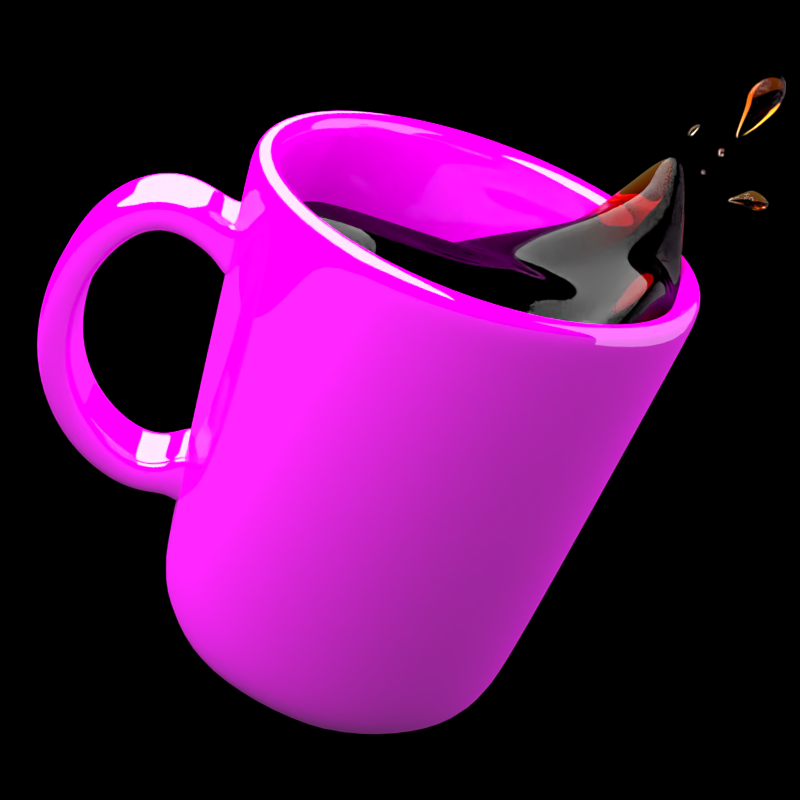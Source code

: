 # Source: office-runner.blend  (saved by Blender 2.65.0; exported with 4.5.12 LTS)
import bpy
from mathutils import Matrix  # noqa: F401  (used for matrix-valued properties, if any)

bpy.ops.wm.read_factory_settings(use_empty=True)
scene = bpy.context.scene
scene.name = 'coffee mug'

# ---- collections
col_collection_1 = bpy.data.collections.new('Collection 1'); scene.collection.children.link(col_collection_1)

# ---- images (referenced by path relative to the original .blend; pixels are not part of the script)
import os
ASSET_DIR = os.environ.get("B2B_ASSET_DIR", "")  # directory of the original .blend (textures are referenced by path, not embedded)
HERE = os.path.dirname(os.path.abspath(__file__))  # packed textures are extracted next to this script under _unpacked/

def load_image(name, relpath, width, height, colorspace="sRGB"):
    """Load a texture the original file referenced (path relative to the .blend, or extracted next to this script)."""
    p = next((c for c in (os.path.join(HERE, relpath), os.path.join(ASSET_DIR, relpath)) if relpath and os.path.exists(c)), "")
    if p:
        img = bpy.data.images.load(p, check_existing=True)
        img.name = name
    else:  # same state as the original file: an image datablock whose file is absent (Cycles renders it pink)
        img = bpy.data.images.new(name, width, height)
        img.source = "FILE"
        img.filepath = "//" + (relpath or name)
    img.colorspace_settings.name = colorspace
    return img
img_office_runner_tex_c_png = load_image('office-runner-tex-c.png', 'office-runner-tex-c.png', 1024, 1024, 'sRGB')

# ---- materials (node trees are filled in below, after node groups)
mat_coffee = bpy.data.materials.new('coffee')
mat_coffee.alpha_threshold = 0.0
mat_coffee.roughness = 0.5
mat_coffee.line_color = (0.0, 0.0, 0.0, 1.0)
mat_porcelain = bpy.data.materials.new('porcelain')
mat_porcelain.alpha_threshold = 0.0
mat_porcelain.roughness = 0.5
mat_porcelain.line_color = (0.0, 0.0, 0.0, 1.0)
mat_light_001 = bpy.data.materials.new('light.001')
mat_light_001.alpha_threshold = 0.0
mat_light_001.roughness = 0.5
mat_light_001.specular_intensity = 0.0
mat_light_001.line_color = (0.0, 0.0, 0.0, 1.0)
mat_light = bpy.data.materials.new('light')
mat_light.alpha_threshold = 0.0
mat_light.roughness = 0.5
mat_light.specular_intensity = 0.0
mat_light.line_color = (0.0, 0.0, 0.0, 1.0)
mat_bottomlamp = bpy.data.materials.new('bottomlamp')
mat_bottomlamp.alpha_threshold = 0.0
mat_bottomlamp.diffuse_color = (1.0, 1.0, 1.0, 1.0)
mat_bottomlamp.roughness = 0.5
mat_bottomlamp.specular_intensity = 0.0
mat_bottomlamp.line_color = (0.0, 0.0, 0.0, 1.0)

# ---- node groups
ng_absorb = bpy.data.node_groups.new('absorb', 'ShaderNodeTree')
_s = ng_absorb.interface.new_socket(name='Color', in_out='OUTPUT', socket_type='NodeSocketColor')
_s = ng_absorb.interface.new_socket(name='color', in_out='INPUT', socket_type='NodeSocketColor')
_s.default_value = (0.8, 0.8, 0.8, 1.0)
_N = ng_absorb.nodes; _L = ng_absorb.links
n0 = _N.new('ShaderNodeSeparateColor'); n0.name = 'Separate RGB'; n0.location = (20, 11)
n0.width = 80
n1 = _N.new('ShaderNodeLightPath'); n1.name = 'Light Path'; n1.location = (16, -213)
n1.width = 150
n2 = _N.new('ShaderNodeNewGeometry'); n2.name = 'Geometry'; n2.location = (36, -419)
n2.width = 120
n3 = _N.new('ShaderNodeMath'); n3.name = 'Math'; n3.location = (227, -275)
n3.width = 120
n3.operation = 'MULTIPLY'
n4 = _N.new('ShaderNodeMath'); n4.name = 'Math.003'; n4.location = (590, -282)
n4.width = 120
n4.operation = 'DIVIDE'
n5 = _N.new('ShaderNodeMath'); n5.name = 'Math.004'; n5.location = (585, -442)
n5.width = 120
n5.operation = 'DIVIDE'
n6 = _N.new('ShaderNodeMath'); n6.name = 'Math.001'; n6.location = (379, -273)
n6.width = 120
n6.operation = 'MULTIPLY'
n6.inputs[1].default_value = -1.0
n7 = _N.new('ShaderNodeMath'); n7.name = 'Math.002'; n7.location = (591, -120)
n7.width = 120
n7.operation = 'DIVIDE'
n8 = _N.new('ShaderNodeMath'); n8.name = 'Math.005'; n8.location = (775, -118)
n8.width = 120
n8.operation = 'POWER'
n8.inputs[0].default_value = 2.718
n9 = _N.new('ShaderNodeMath'); n9.name = 'Math.006'; n9.location = (770, -283)
n9.width = 120
n9.operation = 'POWER'
n9.inputs[0].default_value = 2.718
n10 = _N.new('ShaderNodeMath'); n10.name = 'Math.007'; n10.location = (772, -442)
n10.width = 120
n10.operation = 'POWER'
n10.inputs[0].default_value = 2.718
n11 = _N.new('ShaderNodeCombineColor'); n11.name = 'Combine RGB'; n11.location = (970, -254)
n11.width = 80
n12 = _N.new('NodeGroupInput'); n12.name = 'Group Input'; n12.location = (-102, 11)
n13 = _N.new('NodeGroupOutput'); n13.name = 'Group Output'; n13.location = (1092, -254)
_L.new(n12.outputs[0], n0.inputs[0])
_L.new(n1.outputs[8], n3.inputs[0])
_L.new(n2.outputs[6], n3.inputs[1])
_L.new(n3.outputs[0], n6.inputs[0])
_L.new(n0.outputs[0], n7.inputs[1])
_L.new(n6.outputs[0], n7.inputs[0])
_L.new(n6.outputs[0], n4.inputs[0])
_L.new(n6.outputs[0], n5.inputs[0])
_L.new(n0.outputs[1], n4.inputs[1])
_L.new(n0.outputs[2], n5.inputs[1])
_L.new(n7.outputs[0], n8.inputs[1])
_L.new(n4.outputs[0], n9.inputs[1])
_L.new(n5.outputs[0], n10.inputs[1])
_L.new(n8.outputs[0], n11.inputs[0])
_L.new(n9.outputs[0], n11.inputs[1])
_L.new(n10.outputs[0], n11.inputs[2])
_L.new(n11.outputs[0], n13.inputs[0])
n13.is_active_output = True

# ---- material node trees
mat_coffee.use_nodes = True; mat_coffee.node_tree.nodes.clear()
_N = mat_coffee.node_tree.nodes; _L = mat_coffee.node_tree.links
n0 = _N.new('ShaderNodeBsdfGlass'); n0.name = 'Glass BSDF'; n0.location = (-100, 364)
n0.distribution = 'BECKMANN'
n0.inputs[2].default_value = 1.333
n1 = _N.new('ShaderNodeMixShader'); n1.name = 'Mix Shader'; n1.location = (116, 293)
n1.width = 150
n1.inputs[0].default_value = 0.8
n2 = _N.new('ShaderNodeOutputMaterial'); n2.name = 'Material Output'; n2.location = (327, 298)
n2.width = 120
n3 = _N.new('ShaderNodeBsdfRefraction'); n3.name = 'Refraction BSDF'; n3.location = (-108, 172)
n3.inputs[2].default_value = 1.333
n4 = _N.new('ShaderNodeGroup'); n4.name = 'Group'; n4.location = (-350, 334)
n4.width = 120
n4.node_tree = ng_absorb
n4.inputs[0].default_value = (0.2336, 0.04891, 0.01862, 1.0)
_L.new(n0.outputs[0], n1.inputs[1])
_L.new(n1.outputs[0], n2.inputs[0])
_L.new(n4.outputs[0], n0.inputs[0])
_L.new(n4.outputs[0], n3.inputs[0])
_L.new(n3.outputs[0], n1.inputs[2])
n2.is_active_output = True
mat_porcelain.use_nodes = True; mat_porcelain.node_tree.nodes.clear()
_N = mat_porcelain.node_tree.nodes; _L = mat_porcelain.node_tree.links
n0 = _N.new('ShaderNodeOutputMaterial'); n0.name = 'Material Output'; n0.location = (300, 300)
n0.width = 120
n1 = _N.new('ShaderNodeBsdfDiffuse'); n1.name = 'Diffuse BSDF'; n1.location = (-109, 143)
n1.inputs[1].default_value = 1.0
n2 = _N.new('ShaderNodeMixShader'); n2.name = 'Mix Shader'; n2.location = (101, 290)
n2.width = 150
n2.inputs[0].default_value = 0.9
n3 = _N.new('ShaderNodeBsdfAnisotropic'); n3.name = 'Glossy BSDF'; n3.location = (-125, 327)
n3.distribution = 'BECKMANN'
n3.inputs[0].default_value = (1.0, 1.0, 1.0, 1.0)
n3.inputs[1].default_value = 0.0
n4 = _N.new('ShaderNodeTexImage'); n4.name = 'Image Texture'; n4.location = (-417, 272)
n4.width = 150
n4.image = img_office_runner_tex_c_png
_L.new(n3.outputs[0], n2.inputs[1])
_L.new(n2.outputs[0], n0.inputs[0])
_L.new(n1.outputs[0], n2.inputs[2])
_L.new(n4.outputs[0], n1.inputs[0])
n0.is_active_output = True
mat_light_001.use_nodes = True; mat_light_001.node_tree.nodes.clear()
_N = mat_light_001.node_tree.nodes; _L = mat_light_001.node_tree.links
n0 = _N.new('ShaderNodeOutputMaterial'); n0.name = 'Material Output'; n0.location = (300, 300)
n0.width = 120
n1 = _N.new('ShaderNodeEmission'); n1.name = 'Emission'; n1.location = (100, 300)
n1.width = 150
n1.inputs[0].default_value = (0.7934, 0.6131, 0.8, 1.0)
n1.inputs[1].default_value = 3.0
_L.new(n1.outputs[0], n0.inputs[0])
n0.is_active_output = True
mat_light.use_nodes = True; mat_light.node_tree.nodes.clear()
_N = mat_light.node_tree.nodes; _L = mat_light.node_tree.links
n0 = _N.new('ShaderNodeOutputMaterial'); n0.name = 'Material Output'; n0.location = (300, 300)
n0.width = 120
n1 = _N.new('ShaderNodeEmission'); n1.name = 'Emission'; n1.location = (100, 300)
n1.width = 150
n1.inputs[1].default_value = 8.0
_L.new(n1.outputs[0], n0.inputs[0])
n0.is_active_output = True
mat_bottomlamp.use_nodes = True; mat_bottomlamp.node_tree.nodes.clear()
_N = mat_bottomlamp.node_tree.nodes; _L = mat_bottomlamp.node_tree.links
n0 = _N.new('ShaderNodeOutputMaterial'); n0.name = 'Material Output'; n0.location = (300, 300)
n0.width = 120
n1 = _N.new('ShaderNodeEmission'); n1.name = 'Emission'; n1.location = (100, 300)
n1.width = 150
n1.inputs[1].default_value = 0.2
_L.new(n1.outputs[0], n0.inputs[0])
n0.is_active_output = True

# ---- world
world_world = bpy.data.worlds.new('World'); scene.world = world_world
world_world.use_nodes = True; world_world.node_tree.nodes.clear()
_N = world_world.node_tree.nodes; _L = world_world.node_tree.links
n0 = _N.new('ShaderNodeOutputWorld'); n0.name = 'World Output'; n0.location = (300, 300)
n0.width = 120
n1 = _N.new('ShaderNodeBackground'); n1.name = 'Background'; n1.location = (10, 300)
n1.width = 150
n1.inputs[0].default_value = (0.0, 0.0, 0.0, 1.0)
_L.new(n1.outputs[0], n0.inputs[0])
n0.is_active_output = True
world_world.color = (1.0, 1.0, 1.0)
world_world.use_sun_shadow = False
world_world.sun_shadow_jitter_overblur = 0.0
world_world.cycles.sampling_method = 'MANUAL'
world_world.cycles.sample_map_resolution = 256

# ---- cameras
cam_camera_002 = bpy.data.cameras.new('Camera.002')
cam_camera_002.clip_end = 100.0
cam_camera_002.sensor_width = 32.0
cam_camera_002.sensor_height = 18.0
cam_camera_002.ortho_scale = 7.314
cam_camera_002.dof.focus_distance = 0.0

# ---- meshes
me_circle_001 = bpy.data.meshes.new('Circle.001')
me_circle_001.from_pydata([(1.106, 0.6646, 2.872), (1.081, 0.6709, 2.875), (1.056, 0.6762, 2.875), (1.046, 0.6742, 2.867), (1.024, 0.6699, 2.849), (0.9959, 0.6512, 2.818), (0.9601, 0.6364, 2.785), (1.016, 0.6445, 2.796), (1.111, 0.673, 2.866), (1.089, 0.6862, 2.864), (1.067, 0.6959, 2.86), (1.051, 0.6978, 2.85), (1.042, 0.6928, 2.838), (1.013, 0.6781, 2.816), (0.9909, 0.648, 2.79), (1.127, 0.6707, 2.859), (1.116, 0.683, 2.849), (1.101, 0.6901, 2.837), (1.078, 0.6928, 2.825), (1.069, 0.6866, 2.815), (1.054, 0.6756, 2.807), (1.025, 0.6608, 2.796), (1.134, 0.6538, 2.865), (1.148, 0.6562, 2.853), (1.151, 0.6584, 2.839), (1.145, 0.6594, 2.825), (1.128, 0.6609, 2.812), (1.105, 0.6594, 2.803), (1.09, 0.6541, 2.8), (1.049, 0.6506, 2.795), (1.153, 0.6455, 2.854), (1.159, 0.6381, 2.841), (1.158, 0.6305, 2.826), (1.151, 0.6236, 2.814), (1.134, 0.6176, 2.804), (1.107, 0.6257, 2.8), (1.062, 0.6365, 2.797), (1.147, 0.6365, 2.86), (1.149, 0.6221, 2.851), (1.146, 0.6099, 2.84), (1.136, 0.602, 2.829), (1.118, 0.6, 2.818), (1.098, 0.6108, 2.811), (1.052, 0.6281, 2.801), (1.135, 0.6353, 2.867), (1.128, 0.6203, 2.865), (1.116, 0.609, 2.858), (1.089, 0.6088, 2.848), (1.08, 0.6089, 2.837), (1.062, 0.6162, 2.823), (1.028, 0.6293, 2.805), (1.114, 0.6504, 2.873), (1.093, 0.6451, 2.875), (1.07, 0.6412, 2.872), (1.055, 0.6375, 2.863), (1.048, 0.6349, 2.85), (1.014, 0.6374, 2.827), (0.9896, 0.6281, 2.796), (0.8919, 0.8193, 3.344), (0.8653, 0.8193, 3.308), (0.8445, 0.8193, 3.255), (0.8482, 0.8193, 3.222), (0.8574, 0.8193, 3.162), (0.8679, 0.8193, 3.082), (0.8798, 0.8193, 3.004), (0.9377, 0.8193, 3.092), (0.9016, 0.8419, 3.349), (0.8834, 0.8611, 3.316), (0.8701, 0.8739, 3.269), (0.8715, 0.8785, 3.23), (0.8856, 0.8739, 3.201), (0.8938, 0.8611, 3.12), (0.9019, 0.8419, 3.038), (0.9255, 0.8513, 3.36), (0.9269, 0.8785, 3.335), (0.9293, 0.8966, 3.299), (0.9279, 0.903, 3.248), (0.9377, 0.8966, 3.217), (0.943, 0.8785, 3.177), (0.9389, 0.8513, 3.114), (0.9254, 0.8193, 3.369), (0.95, 0.8419, 3.372), (0.9706, 0.8611, 3.355), (0.9863, 0.8739, 3.324), (0.9936, 0.8785, 3.283), (0.9897, 0.8739, 3.234), (0.9858, 0.8611, 3.204), (0.9645, 0.8419, 3.14), (0.962, 0.8193, 3.381), (0.9892, 0.8193, 3.364), (1.01, 0.8193, 3.335), (1.019, 0.8193, 3.295), (1.011, 0.8193, 3.241), (1.002, 0.8193, 3.21), (0.9754, 0.8193, 3.152), (0.95, 0.7966, 3.372), (0.9706, 0.7774, 3.355), (0.9863, 0.7646, 3.324), (0.9936, 0.7601, 3.283), (0.9897, 0.7646, 3.234), (0.9858, 0.7774, 3.204), (0.9645, 0.7966, 3.14), (0.9255, 0.7872, 3.36), (0.9269, 0.7601, 3.335), (0.9293, 0.7419, 3.299), (0.9279, 0.7356, 3.248), (0.9377, 0.7419, 3.217), (0.943, 0.7601, 3.177), (0.9389, 0.7872, 3.114), (0.9016, 0.7966, 3.349), (0.8834, 0.7774, 3.316), (0.8701, 0.7646, 3.269), (0.8715, 0.7601, 3.23), (0.8856, 0.7646, 3.201), (0.8938, 0.7774, 3.121), (0.9019, 0.7966, 3.048), (0.006698, 0.9067, 0.3294), (-0.6372, 0.64, 0.3294), (-0.9039, -0.00389, 0.3294), (-0.6372, -0.6478, 0.3294), (0.006698, -0.9145, 0.3294), (0.6506, -0.6478, 0.3294), (0.9173, -0.00389, 0.3294), (0.6506, 0.64, 0.3294), (-0.9039, -0.00389, 0.3792), (-0.6372, -0.6478, 0.3792), (0.6506, -0.6478, 0.3792), (0.9173, -0.00389, 0.3792), (-0.6372, 0.64, 0.3792), (0.006698, -0.9145, 0.3792), (0.6506, 0.64, 0.3792), (0.006698, 0.9067, 0.3792), (0.6859, -0.7247, 2.036), (-0.4611, 0.625, 1.71), (0.04481, -0.9624, 2.115), (0.6649, 0.6556, 2.278), (-0.8779, -0.02579, 2.185), (0.1152, 0.9067, 1.904), (0.9636, -0.003994, 1.812), (-0.6007, -0.688, 2.136), (0.614, -0.745, 2.024), (-0.4069, 0.6228, 1.883), (0.06916, -0.9843, 2.377), (0.6749, 0.6863, 3.113), (-0.7972, -0.02811, 2.234), (0.1898, 0.9156, 2.102), (1.025, 0.0408, 2.351), (-0.5206, -0.7027, 2.231), (0.7887, -0.5481, 2.574), (0.1755, 0.1975, 2.256), (0.4609, -0.6081, 2.2), (0.6868, 0.3455, 2.658), (0.03328, -0.03511, 2.215), (0.4225, 0.6263, 2.456), (0.9318, -0.08067, 2.491), (0.1627, -0.246, 2.3), (0.815, 0.1426, 3.009), (0.8109, 0.1408, 3.004), (0.8108, 0.1404, 2.996), (0.8149, 0.1417, 2.99), (0.8206, 0.144, 2.991), (0.8139, 0.1483, 3.006), (0.8151, 0.1511, 2.999), (0.8179, 0.1493, 2.993), (0.8208, 0.1448, 3.009), (0.8248, 0.1461, 3.004), (0.8247, 0.1458, 2.996), (0.8177, 0.1373, 3.007), (0.8205, 0.1355, 3.0), (0.8217, 0.1382, 2.994), (0.6874, 1.066, 2.967), (0.666, 1.055, 2.943), (0.6604, 1.049, 2.916), (0.6694, 1.049, 2.894), (0.6836, 1.058, 2.904), (0.68, 1.077, 2.957), (0.6758, 1.08, 2.935), (0.6782, 1.072, 2.913), (0.7192, 1.081, 2.98), (0.7107, 1.075, 2.954), (0.6988, 1.067, 2.926), (0.6894, 1.051, 2.957), (0.689, 1.043, 2.934), (0.6876, 1.046, 2.913), (0.8467, 0.2961, 3.089), (0.8384, 0.2925, 3.078), (0.8382, 0.2918, 3.063), (0.8462, 0.2945, 3.052), (0.8576, 0.2989, 3.053), (0.8442, 0.3077, 3.084), (0.8464, 0.3133, 3.072), (0.852, 0.3097, 3.059), (0.8582, 0.3005, 3.09), (0.8662, 0.3032, 3.08), (0.8659, 0.3026, 3.064), (0.8523, 0.2853, 3.084), (0.8579, 0.2817, 3.071), (0.8601, 0.2874, 3.058), (0.4378, -0.04202, 2.331), (-0.3733, 0.8313, 0.2117), (-0.8227, 0.3639, 0.2482), (-0.8298, -0.3743, 0.2263), (-0.3152, -0.7811, 0.3294), (0.3617, -0.8205, 0.2482), (0.8379, -0.3799, 0.2117), (0.7839, 0.318, 0.3294), (0.3674, 0.8229, 0.2263), (-0.9039, -0.00389, 0.3543), (0.6506, -0.6478, 0.3543), (-0.6372, 0.64, 0.3543), (0.006698, -0.9145, 0.3543), (0.6506, 0.64, 0.3543), (-0.6372, -0.6478, 0.3543), (0.9173, -0.00389, 0.3543), (0.006698, 0.9067, 0.3543), (-0.8298, -0.3743, 0.2805), (0.8379, -0.3799, 0.2666), (-0.8227, 0.3639, 0.3019), (0.3617, -0.8205, 0.3019), (0.3674, 0.8229, 0.2805), (-0.3733, 0.8313, 0.2666), (-0.3152, -0.7811, 0.3792), (0.7839, 0.318, 0.3792), (-0.7139, 0.3441, 1.992), (0.8825, -0.4222, 1.969), (0.4009, -0.8876, 2.13), (-0.7958, -0.4081, 2.221), (-0.2779, -0.8252, 2.126), (-0.2165, 0.8231, 1.84), (0.8128, 0.3245, 2.045), (0.4327, 0.83, 2.145), (0.6563, 0.6465, 1.329), (-0.5491, 0.6325, 1.045), (0.6679, -0.6861, 1.208), (0.02576, -0.9384, 1.247), (-0.8909, -0.01484, 1.282), (0.9404, -0.003942, 1.096), (-0.6189, -0.6679, 1.258), (0.06097, 0.9067, 1.142), (-0.6412, 0.3416, 2.112), (0.9014, -0.4183, 2.269), (0.3756, -0.9105, 2.264), (-0.7082, -0.4174, 2.3), (-0.2257, -0.8435, 2.304), (-0.1456, 0.8267, 2.045), (0.905, 0.4122, 2.551), (0.4831, 0.8579, 2.585), (-0.434, 0.6239, 1.797), (0.1525, 0.9111, 2.003), (0.9929, 0.01886, 2.085), (0.6496, -0.7347, 2.03), (0.05699, -0.9733, 2.246), (-0.5606, -0.6953, 2.184), (0.7079, 0.7011, 2.577), (-0.8375, -0.02695, 2.21), (0.1121, 0.1058, 2.281), (0.8652, -0.3141, 2.693), (0.6611, -0.5577, 2.397), (0.1107, -0.1748, 2.312), (0.3089, -0.4245, 2.253), (0.3025, 0.4357, 2.434), (0.8324, 0.1323, 2.535), (0.6332, 0.5127, 2.779), (0.6931, 0.504, 2.997), (0.9781, -0.01993, 2.421), (0.8528, -0.6352, 2.357), (0.2524, -0.7914, 2.286), (-0.1115, 0.4116, 2.082), (0.3028, 0.7695, 2.284), (-0.1759, -0.4731, 2.274), (-0.3805, -0.03101, 2.229), (0.3379, -0.147, 2.357), (0.3162, 0.06076, 2.286), (0.7161, -0.2896, 2.478), (0.5558, 0.1527, 2.477), (-0.8298, -0.3743, 0.2534), (0.8379, -0.3799, 0.2391), (-0.8227, 0.3639, 0.275), (0.3617, -0.8205, 0.275), (0.3674, 0.8229, 0.2534), (-0.3733, 0.8313, 0.2391), (-0.3152, -0.7811, 0.3543), (0.7839, 0.318, 0.3543), (-0.8128, -0.3912, 1.251), (0.8602, -0.401, 1.118), (-0.7683, 0.354, 1.147), (0.3813, -0.8541, 1.216), (0.4, 0.8264, 1.213), (-0.2949, 0.8272, 1.053), (-0.2966, -0.8031, 1.253), (0.7983, 0.3213, 1.212), (-0.1811, 0.8249, 1.942), (0.8797, -0.4155, 2.116), (-0.2518, -0.8343, 2.215), (0.4551, 0.8415, 2.367), (-0.6775, 0.3428, 2.052), (-0.752, -0.4128, 2.26), (0.8454, 0.3541, 2.316), (0.3883, -0.8991, 2.197), (0.8755, 0.2761, 2.53), (0.5597, -0.7308, 2.368), (0.07948, 0.6299, 2.254), (0.8489, -0.3499, 2.509), (0.03824, -0.6322, 2.28), (0.5772, 0.6986, 2.681), (-0.2575, 0.2263, 2.216), (-0.2936, -0.2939, 2.32), (0.2268, -0.04417, 2.333), (0.6242, -0.3959, 2.375), (0.7865, -0.09041, 2.612), (0.4484, 0.32, 2.48)], [], [(3, 2, 10, 11), (6, 5, 13, 14), (2, 1, 9, 10), (5, 4, 12, 13), (1, 0, 8, 9), (4, 3, 11, 12), (10, 9, 16, 17), (13, 12, 19, 20), (9, 8, 15, 16), (12, 11, 18, 19), (11, 10, 17, 18), (14, 13, 20, 21), (17, 16, 24, 25), (20, 19, 27, 28), (16, 15, 23, 24), (19, 18, 26, 27), (18, 17, 25, 26), (21, 20, 28, 29), (25, 24, 31, 32), (28, 27, 34, 35), (24, 23, 30, 31), (27, 26, 33, 34), (26, 25, 32, 33), (29, 28, 35, 36), (32, 31, 38, 39), (35, 34, 41, 42), (31, 30, 37, 38), (34, 33, 40, 41), (33, 32, 39, 40), (36, 35, 42, 43), (39, 38, 45, 46), (42, 41, 48, 49), (38, 37, 44, 45), (41, 40, 47, 48), (40, 39, 46, 47), (43, 42, 49, 50), (46, 45, 52, 53), (49, 48, 55, 56), (45, 44, 51, 52), (48, 47, 54, 55), (47, 46, 53, 54), (50, 49, 56, 57), (7, 6, 14), (0, 22, 8), (7, 14, 21), (8, 22, 15), (7, 21, 29), (15, 22, 23), (7, 29, 36), (23, 22, 30), (7, 36, 43), (30, 22, 37), (7, 43, 50), (37, 22, 44), (7, 50, 57), (44, 22, 51), (53, 52, 1, 2), (56, 55, 4, 5), (52, 51, 0, 1), (55, 54, 3, 4), (7, 57, 6), (51, 22, 0), (54, 53, 2, 3), (57, 56, 5, 6), (61, 60, 68, 69), (64, 63, 71, 72), (60, 59, 67, 68), (63, 62, 70, 71), (59, 58, 66, 67), (62, 61, 69, 70), (68, 67, 74, 75), (71, 70, 77, 78), (67, 66, 73, 74), (70, 69, 76, 77), (69, 68, 75, 76), (72, 71, 78, 79), (75, 74, 82, 83), (78, 77, 85, 86), (74, 73, 81, 82), (77, 76, 84, 85), (76, 75, 83, 84), (79, 78, 86, 87), (83, 82, 89, 90), (86, 85, 92, 93), (82, 81, 88, 89), (85, 84, 91, 92), (84, 83, 90, 91), (87, 86, 93, 94), (90, 89, 96, 97), (93, 92, 99, 100), (89, 88, 95, 96), (92, 91, 98, 99), (91, 90, 97, 98), (94, 93, 100, 101), (97, 96, 103, 104), (100, 99, 106, 107), (96, 95, 102, 103), (99, 98, 105, 106), (98, 97, 104, 105), (101, 100, 107, 108), (104, 103, 110, 111), (107, 106, 113, 114), (103, 102, 109, 110), (106, 105, 112, 113), (105, 104, 111, 112), (108, 107, 114, 115), (65, 64, 72), (58, 80, 66), (65, 72, 79), (66, 80, 73), (65, 79, 87), (73, 80, 81), (65, 87, 94), (81, 80, 88), (65, 94, 101), (88, 80, 95), (65, 101, 108), (95, 80, 102), (65, 108, 115), (102, 80, 109), (111, 110, 59, 60), (114, 113, 62, 63), (110, 109, 58, 59), (113, 112, 61, 62), (65, 115, 64), (109, 80, 58), (112, 111, 60, 61), (115, 114, 63, 64), (275, 207, 118, 201), (118, 200, 117, 199, 116, 206, 123, 205, 122, 204, 121, 203, 120, 202, 119, 201), (276, 208, 121, 204), (277, 209, 117, 200), (278, 210, 120, 203), (279, 211, 123, 206), (280, 214, 116, 199), (281, 212, 119, 202), (282, 213, 122, 205), (283, 235, 124, 215), (284, 233, 126, 216), (285, 232, 128, 217), (286, 234, 129, 218), (287, 231, 130, 219), (288, 238, 131, 220), (289, 237, 125, 221), (290, 236, 127, 222), (291, 247, 141, 244), (292, 249, 146, 240), (293, 251, 142, 243), (294, 248, 145, 246), (295, 254, 144, 239), (296, 252, 147, 242), (297, 253, 143, 245), (298, 250, 140, 241), (299, 263, 151, 261), (300, 265, 148, 257), (301, 267, 149, 260), (302, 264, 154, 256), (303, 266, 150, 259), (304, 268, 153, 262), (305, 270, 152, 255), (306, 269, 155, 258), (159, 158, 162, 163), (158, 157, 161, 162), (163, 162, 165, 166), (162, 161, 164, 165), (165, 164, 167, 168), (166, 165, 168, 169), (160, 159, 163), (157, 156, 161), (160, 163, 166), (161, 156, 164), (164, 156, 167), (160, 166, 169), (169, 168, 158, 159), (160, 169, 159), (167, 156, 157), (168, 167, 157, 158), (173, 172, 176, 177), (172, 171, 175, 176), (177, 176, 179, 180), (176, 175, 178, 179), (179, 178, 181, 182), (180, 179, 182, 183), (174, 173, 177), (171, 170, 175), (174, 177, 180), (175, 170, 178), (178, 170, 181), (174, 180, 183), (183, 182, 172, 173), (174, 183, 173), (181, 170, 171), (182, 181, 171, 172), (187, 186, 190, 191), (186, 185, 189, 190), (191, 190, 193, 194), (190, 189, 192, 193), (193, 192, 195, 196), (194, 193, 196, 197), (188, 187, 191), (185, 184, 189), (188, 191, 194), (189, 184, 192), (192, 184, 195), (188, 194, 197), (197, 196, 186, 187), (188, 197, 187), (195, 184, 185), (196, 195, 185, 186), (307, 255, 152, 258), (308, 257, 148, 273), (309, 256, 154, 261), (310, 260, 149, 272), (212, 275, 201, 119), (125, 215, 275, 212), (215, 124, 207, 275), (213, 276, 204, 122), (127, 216, 276, 213), (216, 126, 208, 276), (207, 277, 200, 118), (124, 217, 277, 207), (217, 128, 209, 277), (208, 278, 203, 121), (126, 218, 278, 208), (218, 129, 210, 278), (214, 279, 206, 116), (131, 219, 279, 214), (219, 130, 211, 279), (209, 280, 199, 117), (128, 220, 280, 209), (220, 131, 214, 280), (210, 281, 202, 120), (129, 221, 281, 210), (221, 125, 212, 281), (211, 282, 205, 123), (130, 222, 282, 211), (222, 127, 213, 282), (237, 283, 215, 125), (139, 226, 283, 237), (226, 136, 235, 283), (236, 284, 216, 127), (138, 224, 284, 236), (224, 132, 233, 284), (235, 285, 217, 124), (136, 223, 285, 235), (223, 133, 232, 285), (233, 286, 218, 126), (132, 225, 286, 233), (225, 134, 234, 286), (238, 287, 219, 131), (137, 230, 287, 238), (230, 135, 231, 287), (232, 288, 220, 128), (133, 228, 288, 232), (228, 137, 238, 288), (234, 289, 221, 129), (134, 227, 289, 234), (227, 139, 237, 289), (231, 290, 222, 130), (135, 229, 290, 231), (229, 138, 236, 290), (248, 291, 244, 145), (137, 228, 291, 248), (228, 133, 247, 291), (250, 292, 240, 140), (132, 224, 292, 250), (224, 138, 249, 292), (252, 293, 243, 147), (139, 227, 293, 252), (227, 134, 251, 293), (253, 294, 246, 143), (135, 230, 294, 253), (230, 137, 248, 294), (247, 295, 239, 141), (133, 223, 295, 247), (223, 136, 254, 295), (254, 296, 242, 144), (136, 226, 296, 254), (226, 139, 252, 296), (249, 297, 245, 146), (138, 229, 297, 249), (229, 135, 253, 297), (251, 298, 241, 142), (134, 225, 298, 251), (225, 132, 250, 298), (264, 299, 261, 154), (146, 245, 299, 264), (245, 143, 263, 299), (266, 300, 257, 150), (142, 241, 300, 266), (241, 140, 265, 300), (268, 301, 260, 153), (145, 244, 301, 268), (244, 141, 267, 301), (265, 302, 256, 148), (140, 240, 302, 265), (240, 146, 264, 302), (269, 303, 259, 155), (147, 243, 303, 269), (243, 142, 266, 303), (263, 304, 262, 151), (143, 246, 304, 263), (246, 145, 268, 304), (267, 305, 255, 149), (141, 239, 305, 267), (239, 144, 270, 305), (270, 306, 258, 152), (144, 242, 306, 270), (242, 147, 269, 306), (271, 307, 258, 155), (198, 272, 307, 271), (272, 149, 255, 307), (271, 308, 273, 198), (155, 259, 308, 271), (259, 150, 257, 308), (274, 309, 261, 151), (198, 273, 309, 274), (273, 148, 256, 309), (274, 310, 272, 198), (151, 262, 310, 274), (262, 153, 260, 310)])
me_circle_001.polygons.foreach_set('use_smooth', [True] * 321)
me_circle_001.materials.append(mat_coffee)
me_circle_001.use_remesh_preserve_volume = False
me_circle_001.use_remesh_preserve_attributes = False
me_circle_001.use_mirror_vertex_groups = False
me_circle_001.update()
me_circle = bpy.data.meshes.new('Circle')
me_circle.from_pydata([(-0.9897, -0.1816, 1.862), (-0.9977, -0.1816, 2.126), (-0.9897, 0.1816, 1.862), (-0.9977, 0.1816, 2.126), (-1.036, -0.1816, 1.86), (-1.044, -0.1816, 2.125), (-1.036, 0.1816, 1.86), (-1.044, 0.1816, 2.125), (-1.1, -0.1816, 1.944), (-1.108, -0.1816, 2.124), (-1.1, 0.1816, 1.944), (-1.108, 0.1816, 2.124), (-1.307, -0.1816, 2.025), (-1.315, -0.1816, 2.205), (-1.307, 0.1816, 2.025), (-1.315, 0.1816, 2.205), (-1.481, -0.1816, 1.934), (-1.587, -0.1816, 2.079), (-1.481, 0.1816, 1.934), (-1.587, 0.1816, 2.079), (-1.641, -0.1816, 1.613), (-1.785, -0.1816, 1.722), (-1.641, 0.1816, 1.613), (-1.785, 0.1816, 1.722), (-1.627, -0.1816, 1.176), (-1.807, -0.1816, 1.174), (-1.627, 0.1816, 1.176), (-1.807, 0.1816, 1.174), (-1.44, -0.1816, 0.8816), (-1.558, -0.1816, 0.7456), (-1.44, 0.1816, 0.8816), (-1.558, 0.1816, 0.7456), (-1.204, -0.1816, 0.7551), (-1.226, -0.1816, 0.576), (-1.204, 0.1816, 0.7551), (-1.226, 0.1816, 0.576), (-1.07, -0.1816, 0.802), (-1.036, -0.1816, 0.6247), (-1.07, 0.1816, 0.802), (-1.036, 0.1816, 0.6247), (-1.007, -0.1816, 0.8657), (-0.9742, -0.1816, 0.5843), (-1.007, 0.1816, 0.8657), (-0.9742, 0.1816, 0.5843), (-0.9338, -0.1816, 0.8744), (-0.9006, -0.1816, 0.593), (-0.9338, 0.1816, 0.8744), (-0.9006, 0.1816, 0.593), (-0.9897, -0.09317, 1.862), (-0.9977, -0.09317, 2.126), (-1.036, -0.09317, 1.86), (-1.044, -0.09317, 2.125), (-1.1, -0.09317, 1.944), (-1.108, -0.09317, 2.124), (-1.307, -0.09317, 2.025), (-1.315, -0.09317, 2.205), (-1.481, -0.09317, 1.934), (-1.587, -0.09317, 2.079), (-1.641, -0.09317, 1.613), (-1.785, -0.09317, 1.722), (-1.627, -0.09317, 1.176), (-1.807, -0.09317, 1.174), (-1.44, -0.09317, 0.8816), (-1.558, -0.09317, 0.7456), (-1.204, -0.09317, 0.7551), (-1.226, -0.09317, 0.576), (-1.07, -0.09317, 0.802), (-1.036, -0.09317, 0.6247), (-1.007, -0.09317, 0.8657), (-0.9742, -0.09317, 0.5843), (-0.9338, -0.09317, 0.8744), (-0.9006, -0.09317, 0.593), (-0.9338, 0.06888, 0.8744), (-1.007, 0.06888, 0.8657), (-1.07, 0.06888, 0.802), (-1.204, 0.06888, 0.7551), (-1.307, 0.06888, 2.025), (-1.1, 0.06888, 1.944), (-1.036, 0.06888, 1.86), (-0.9897, 0.06888, 1.862), (-1.315, 0.06888, 2.205), (-1.108, 0.06888, 2.124), (-1.044, 0.06888, 2.125), (-0.9977, 0.06888, 2.126), (-1.558, 0.06888, 0.7456), (-1.807, 0.06888, 1.174), (-1.785, 0.06888, 1.722), (-1.587, 0.06888, 2.079), (-0.9006, 0.06888, 0.593), (-0.9742, 0.06888, 0.5843), (-1.036, 0.06888, 0.6247), (-1.226, 0.06888, 0.576), (-1.44, 0.06888, 0.8816), (-1.627, 0.06888, 1.176), (-1.641, 0.06888, 1.613), (-1.481, 0.06888, 1.934), (0.0, 1.0, 0.0), (-0.7071, 0.7071, 0.0), (-1.0, -4.371e-08, 0.0), (-0.7071, -0.7071, 0.0), (8.742e-08, -1.0, 0.0), (0.7071, -0.7071, 0.0), (1.0, 1.192e-08, 0.0), (0.7071, 0.7071, 0.0), (0.0, 1.057, 0.05626), (-0.7473, 0.7473, 0.05626), (-1.057, -4.619e-08, 0.05626), (-0.7473, -0.7473, 0.05626), (9.239e-08, -1.057, 0.05626), (0.7473, -0.7473, 0.05626), (1.057, 1.26e-08, 0.05626), (0.7473, 0.7473, 0.05626), (0.0, 1.168, 2.429), (-0.8258, 0.8258, 2.429), (-1.168, -5.105e-08, 2.429), (-0.8258, -0.8258, 2.429), (1.021e-07, -1.168, 2.429), (0.8258, -0.8258, 2.429), (1.168, 1.393e-08, 2.429), (0.8258, 0.8258, 2.429), (0.0, 1.131, 2.491), (-0.7999, 0.7999, 2.491), (-1.131, -4.945e-08, 2.491), (-0.7999, -0.7999, 2.491), (9.89e-08, -1.131, 2.491), (0.7999, -0.7999, 2.491), (1.131, 1.349e-08, 2.491), (0.7999, 0.7999, 2.491), (0.0, 1.027, 2.46), (-0.726, 0.726, 2.46), (-1.027, -4.488e-08, 2.46), (-0.726, -0.726, 2.46), (8.976e-08, -1.027, 2.46), (0.726, -0.726, 2.46), (1.027, 1.224e-08, 2.46), (0.726, 0.726, 2.46), (0.0, 1.027, 0.1659), (-0.726, 0.726, 0.1659), (-1.027, -4.488e-08, 0.1659), (-0.726, -0.726, 0.1659), (8.976e-08, -1.027, 0.1659), (0.726, -0.726, 0.1659), (1.027, 1.224e-08, 0.1659), (0.726, 0.726, 0.1659), (-1.027, -4.488e-08, 0.222), (-0.726, -0.726, 0.222), (0.726, -0.726, 0.222), (1.027, 1.224e-08, 0.222), (-0.726, 0.726, 0.222), (8.976e-08, -1.027, 0.222), (0.726, 0.726, 0.222), (0.0, 1.027, 0.222), (-0.8218, -0.8218, 2.284), (-1.162, -5.08e-08, 2.284), (0.8218, 0.8218, 2.284), (1.162, 1.386e-08, 2.284), (0.726, -0.726, 2.322), (-0.726, 0.726, 2.322), (8.976e-08, -1.027, 2.322), (0.726, 0.726, 2.322), (0.0, 1.162, 2.284), (1.016e-07, -1.162, 2.284), (-0.8218, 0.8218, 2.284), (0.8218, -0.8218, 2.284), (-1.027, -4.488e-08, 2.322), (0.0, 1.027, 2.322), (1.027, 1.224e-08, 2.322), (-0.726, -0.726, 2.322)], [], [(83, 79, 2, 3), (7, 6, 10, 11), (3, 2, 6, 7), (48, 0, 4, 50), (83, 3, 7, 82), (0, 1, 5, 4), (8, 9, 13, 12), (50, 4, 8, 52), (82, 7, 11, 81), (4, 5, 9, 8), (80, 15, 19, 87), (11, 10, 14, 15), (52, 8, 12, 54), (81, 11, 15, 80), (56, 16, 20, 58), (12, 13, 17, 16), (15, 14, 18, 19), (54, 12, 16, 56), (58, 20, 24, 60), (87, 19, 23, 86), (16, 17, 21, 20), (19, 18, 22, 23), (27, 26, 30, 31), (20, 21, 25, 24), (28, 29, 33, 32), (91, 35, 39, 90), (31, 30, 34, 35), (62, 28, 32, 64), (84, 31, 35, 91), (90, 39, 43, 89), (32, 33, 37, 36), (35, 34, 38, 39), (64, 32, 36, 66), (68, 40, 44, 70), (36, 37, 41, 40), (39, 38, 42, 43), (66, 36, 40, 68), (88, 47, 46, 72), (89, 43, 47, 88), (40, 41, 45, 44), (43, 42, 46, 47), (1, 0, 48, 49), (79, 48, 50, 78), (1, 49, 51, 5), (78, 50, 52, 77), (5, 51, 53, 9), (13, 55, 57, 17), (77, 52, 54, 76), (9, 53, 55, 13), (95, 56, 58, 94), (76, 54, 56, 95), (17, 57, 59, 21), (21, 59, 61, 25), (33, 65, 67, 37), (92, 62, 64, 75), (29, 63, 65, 33), (37, 67, 69, 41), (75, 64, 66, 74), (73, 68, 70, 72), (74, 66, 68, 73), (45, 71, 70, 44), (41, 69, 71, 45), (51, 82, 81, 53), (26, 93, 92, 30), (49, 48, 79, 83), (34, 75, 74, 38), (55, 80, 87, 57), (14, 76, 95, 18), (6, 78, 77, 10), (71, 88, 72, 70), (63, 84, 91, 65), (53, 81, 80, 55), (42, 73, 72, 46), (59, 86, 85, 61), (2, 79, 78, 6), (57, 87, 86, 59), (18, 95, 94, 22), (30, 92, 75, 34), (49, 83, 82, 51), (69, 89, 88, 71), (38, 74, 73, 42), (65, 91, 90, 67), (10, 77, 76, 14), (67, 90, 89, 69), (98, 99, 100, 101, 102, 103, 96, 97), (154, 155, 118, 119), (96, 103, 111, 104), (97, 96, 104, 105), (100, 99, 107, 108), (103, 102, 110, 111), (99, 98, 106, 107), (102, 101, 109, 110), (98, 97, 105, 106), (101, 100, 108, 109), (112, 119, 127, 120), (152, 153, 114, 115), (155, 163, 117, 118), (153, 162, 113, 114), (163, 161, 116, 117), (160, 154, 119, 112), (162, 160, 112, 113), (161, 152, 115, 116), (122, 121, 129, 130), (113, 112, 120, 121), (116, 115, 123, 124), (119, 118, 126, 127), (115, 114, 122, 123), (118, 117, 125, 126), (114, 113, 121, 122), (117, 116, 124, 125), (145, 144, 138, 139), (125, 124, 132, 133), (120, 127, 135, 128), (121, 120, 128, 129), (124, 123, 131, 132), (127, 126, 134, 135), (123, 122, 130, 131), (126, 125, 133, 134), (138, 137, 136, 143, 142, 141, 140, 139), (147, 146, 141, 142), (144, 148, 137, 138), (146, 149, 140, 141), (151, 150, 143, 136), (148, 151, 136, 137), (149, 145, 139, 140), (150, 147, 142, 143), (167, 164, 144, 145), (166, 156, 146, 147), (164, 157, 148, 144), (156, 158, 149, 146), (165, 159, 150, 151), (157, 165, 151, 148), (158, 167, 145, 149), (159, 166, 147, 150), (104, 111, 154, 160), (128, 135, 159, 165), (109, 108, 161, 163), (130, 129, 157, 164), (111, 110, 155, 154), (132, 131, 167, 158), (133, 132, 158, 156), (107, 106, 153, 152), (105, 104, 160, 162), (108, 107, 152, 161), (110, 109, 163, 155), (129, 128, 165, 157), (135, 134, 166, 159), (106, 105, 162, 153), (134, 133, 156, 166), (131, 130, 164, 167), (86, 23, 27, 85), (23, 22, 26, 27), (60, 24, 28, 62), (85, 27, 31, 84), (24, 25, 29, 28), (94, 58, 60, 93), (93, 60, 62, 92), (25, 61, 63, 29), (22, 94, 93, 26), (61, 85, 84, 63)])
me_circle.polygons.foreach_set('use_smooth', [True] * 160)
_uv = me_circle.uv_layers.new(name='UVMap')
_uv.uv.foreach_set('vector', [0.4863, 0.3049, 0.4863, 0.3344, 0.4737, 0.3344, 0.4737, 0.3049, 0.8939, 0.007503, 0.9218, 0.00462, 0.9153, 0.01304, 0.8937, 0.01433, 0.8939, 0.002504, 0.9223, 0.0001495, 0.9218, 0.00462, 0.8939, 0.007503, 0.5362, 0.05085, 0.5451, 0.04289, 0.5485, 0.04813, 0.5404, 0.05554, 0.8823, 0.001874, 0.8939, 0.002504, 0.8939, 0.007503, 0.8819, 0.006694, 0.5451, 0.04289, 0.5801, 0.02936, 0.5831, 0.03606, 0.5485, 0.04813, 0.5607, 0.0542, 0.587, 0.0445, 0.6158, 0.08408, 0.5955, 0.09816, 0.5404, 0.05554, 0.5485, 0.04813, 0.5607, 0.0542, 0.5519, 0.06484, 0.8819, 0.006694, 0.8939, 0.007503, 0.8937, 0.01433, 0.8814, 0.01332, 0.5485, 0.04813, 0.5831, 0.03606, 0.587, 0.0445, 0.5607, 0.0542, 0.8749, 0.04908, 0.8856, 0.05071, 0.8833, 0.08661, 0.872, 0.08631, 0.8937, 0.01433, 0.9153, 0.01304, 0.905, 0.05517, 0.8856, 0.05071, 0.5519, 0.06484, 0.5607, 0.0542, 0.5955, 0.09816, 0.5852, 0.1049, 0.8814, 0.01332, 0.8937, 0.01433, 0.8856, 0.05071, 0.8749, 0.04908, 0.6022, 0.1382, 0.6127, 0.1343, 0.6218, 0.1787, 0.6119, 0.18, 0.5955, 0.09816, 0.6158, 0.08408, 0.6324, 0.1256, 0.6127, 0.1343, 0.8856, 0.05071, 0.905, 0.05517, 0.9019, 0.08893, 0.8833, 0.08661, 0.5852, 0.1049, 0.5955, 0.09816, 0.6127, 0.1343, 0.6022, 0.1382, 0.6119, 0.18, 0.6218, 0.1787, 0.6225, 0.2233, 0.6135, 0.2228, 0.872, 0.08631, 0.8833, 0.08661, 0.8858, 0.1261, 0.8739, 0.1271, 0.6127, 0.1343, 0.6324, 0.1256, 0.6392, 0.1692, 0.6218, 0.1787, 0.8833, 0.08661, 0.9019, 0.08893, 0.9044, 0.1318, 0.8858, 0.1261, 0.8924, 0.1776, 0.9121, 0.1785, 0.9239, 0.2225, 0.9053, 0.229, 0.6218, 0.1787, 0.6392, 0.1692, 0.6401, 0.2203, 0.6225, 0.2233, 0.6162, 0.261, 0.6313, 0.2657, 0.6169, 0.2962, 0.6044, 0.2893, 0.9109, 0.275, 0.9228, 0.2697, 0.9423, 0.3066, 0.9278, 0.3106, 0.9053, 0.229, 0.9239, 0.2225, 0.9404, 0.2607, 0.9228, 0.2697, 0.6082, 0.2589, 0.6162, 0.261, 0.6044, 0.2893, 0.5977, 0.2855, 0.8937, 0.2326, 0.9053, 0.229, 0.9228, 0.2697, 0.9109, 0.275, 0.9278, 0.3106, 0.9423, 0.3066, 0.9423, 0.315, 0.9307, 0.3192, 0.6044, 0.2893, 0.6169, 0.2962, 0.6009, 0.3208, 0.5884, 0.3098, 0.9228, 0.2697, 0.9404, 0.2607, 0.9615, 0.2921, 0.9423, 0.3066, 0.5977, 0.2855, 0.6044, 0.2893, 0.5884, 0.3098, 0.5831, 0.3041, 0.5774, 0.3083, 0.5818, 0.3137, 0.5778, 0.3186, 0.5722, 0.3128, 0.5884, 0.3098, 0.6009, 0.3208, 0.6005, 0.3265, 0.5818, 0.3137, 0.9423, 0.3066, 0.9615, 0.2921, 0.9708, 0.2984, 0.9423, 0.315, 0.5831, 0.3041, 0.5884, 0.3098, 0.5818, 0.3137, 0.5774, 0.3083, 0.4992, 0.3344, 0.4866, 0.3344, 0.4866, 0.3028, 0.4992, 0.3028, 0.9307, 0.3192, 0.9423, 0.315, 0.9464, 0.3228, 0.9339, 0.3278, 0.5818, 0.3137, 0.6005, 0.3265, 0.5978, 0.3317, 0.5778, 0.3186, 0.9423, 0.315, 0.9708, 0.2984, 0.9759, 0.3051, 0.9464, 0.3228, 0.4633, 0.3049, 0.4633, 0.3344, 0.4534, 0.3344, 0.4534, 0.3049, 0.9327, 0.003587, 0.9481, 0.009, 0.9465, 0.01342, 0.9311, 0.008166, 0.5801, 0.02936, 0.5919, 0.02396, 0.5948, 0.03018, 0.5831, 0.03606, 0.9311, 0.008166, 0.9465, 0.01342, 0.9432, 0.02314, 0.9271, 0.01777, 0.5831, 0.03606, 0.5948, 0.03018, 0.5987, 0.03807, 0.587, 0.0445, 0.6158, 0.08408, 0.6262, 0.07867, 0.6426, 0.123, 0.6324, 0.1256, 0.9271, 0.01777, 0.9432, 0.02314, 0.9353, 0.05951, 0.9177, 0.05695, 0.587, 0.0445, 0.5987, 0.03807, 0.6262, 0.07867, 0.6158, 0.08408, 0.915, 0.08898, 0.9331, 0.08927, 0.9354, 0.1283, 0.9172, 0.1303, 0.9177, 0.05695, 0.9353, 0.05951, 0.9331, 0.08927, 0.915, 0.08898, 0.6324, 0.1256, 0.6426, 0.123, 0.6491, 0.1685, 0.6392, 0.1692, 0.6392, 0.1692, 0.6491, 0.1685, 0.6491, 0.2213, 0.6401, 0.2203, 0.6169, 0.2962, 0.6229, 0.2996, 0.6084, 0.3232, 0.6009, 0.3208, 0.9365, 0.2178, 0.9541, 0.2112, 0.9693, 0.2439, 0.9526, 0.2535, 0.6313, 0.2657, 0.6387, 0.2683, 0.6229, 0.2996, 0.6169, 0.2962, 0.6009, 0.3208, 0.6084, 0.3232, 0.6065, 0.329, 0.6005, 0.3265, 0.9526, 0.2535, 0.9693, 0.2439, 0.9878, 0.2699, 0.9728, 0.2821, 0.9799, 0.2899, 0.9943, 0.2778, 0.9999, 0.2843, 0.9856, 0.2964, 0.9728, 0.2821, 0.9878, 0.2699, 0.9943, 0.2778, 0.9799, 0.2899, 0.4734, 0.3344, 0.4636, 0.3344, 0.4636, 0.3028, 0.4734, 0.3028, 0.6005, 0.3265, 0.6065, 0.329, 0.6043, 0.3344, 0.5978, 0.3317, 0.8652, 0.004914, 0.8819, 0.006694, 0.8814, 0.01332, 0.8645, 0.01138, 0.9121, 0.1785, 0.9247, 0.1757, 0.9365, 0.2178, 0.9239, 0.2225, 0.5175, 0.3049, 0.5175, 0.3344, 0.4995, 0.3344, 0.4995, 0.3049, 0.9404, 0.2607, 0.9526, 0.2535, 0.9728, 0.2821, 0.9615, 0.2921, 0.8588, 0.04703, 0.8749, 0.04908, 0.872, 0.08631, 0.8556, 0.08596, 0.905, 0.05517, 0.9177, 0.05695, 0.915, 0.08898, 0.9019, 0.08893, 0.9218, 0.00462, 0.9311, 0.008166, 0.9271, 0.01777, 0.9153, 0.01304, 0.5359, 0.3344, 0.5178, 0.3344, 0.5178, 0.3028, 0.5359, 0.3028, 0.877, 0.2379, 0.8937, 0.2326, 0.9109, 0.275, 0.8941, 0.2821, 0.8645, 0.01138, 0.8814, 0.01332, 0.8749, 0.04908, 0.8588, 0.04703, 0.9708, 0.2984, 0.9799, 0.2899, 0.9856, 0.2964, 0.9759, 0.3051, 0.8571, 0.1285, 0.8739, 0.1271, 0.8806, 0.1796, 0.8636, 0.1828, 0.9223, 0.0001495, 0.9327, 0.003587, 0.9311, 0.008166, 0.9218, 0.00462, 0.8556, 0.08596, 0.872, 0.08631, 0.8739, 0.1271, 0.8571, 0.1285, 0.9019, 0.08893, 0.915, 0.08898, 0.9172, 0.1303, 0.9044, 0.1318, 0.9239, 0.2225, 0.9365, 0.2178, 0.9526, 0.2535, 0.9404, 0.2607, 0.8657, 0.0001495, 0.8823, 0.001874, 0.8819, 0.006694, 0.8652, 0.004914, 0.9127, 0.3261, 0.9307, 0.3192, 0.9339, 0.3278, 0.9157, 0.3344, 0.9615, 0.2921, 0.9728, 0.2821, 0.9799, 0.2899, 0.9708, 0.2984, 0.8941, 0.2821, 0.9109, 0.275, 0.9278, 0.3106, 0.9096, 0.3178, 0.9153, 0.01304, 0.9271, 0.01777, 0.9177, 0.05695, 0.905, 0.05517, 0.9096, 0.3178, 0.9278, 0.3106, 0.9307, 0.3192, 0.9127, 0.3261, 0.8553, 0.1888, 0.795, 0.1284, 0.7097, 0.1284, 0.6494, 0.1888, 0.6494, 0.2741, 0.7097, 0.3344, 0.795, 0.3344, 0.8553, 0.2741, 0.8008, 0.5508, 0.7118, 0.5995, 0.7055, 0.5853, 0.7909, 0.5366, 0.9983, 0.823, 0.8879, 0.8398, 0.8845, 0.8252, 0.9999, 0.8074, 0.1523, 0.8692, 0.003249, 0.848, 0.0001495, 0.8254, 0.1556, 0.8496, 0.5444, 0.9147, 0.4179, 0.9147, 0.427, 0.8971, 0.5431, 0.8978, 0.8879, 0.8398, 0.7795, 0.8702, 0.7753, 0.855, 0.8845, 0.8252, 0.4179, 0.9147, 0.2875, 0.8977, 0.2905, 0.8796, 0.427, 0.8971, 0.7795, 0.8702, 0.6653, 0.8982, 0.6489, 0.886, 0.7753, 0.855, 0.2875, 0.8977, 0.1523, 0.8692, 0.1556, 0.8496, 0.2905, 0.8796, 0.6653, 0.8982, 0.5444, 0.9147, 0.5431, 0.8978, 0.6489, 0.886, 0.878, 0.4578, 0.7909, 0.5366, 0.7824, 0.5255, 0.8634, 0.448, 0.4493, 0.6307, 0.3588, 0.5838, 0.3672, 0.5685, 0.4546, 0.606, 0.7118, 0.5995, 0.6327, 0.6298, 0.6222, 0.6125, 0.7055, 0.5853, 0.3588, 0.5838, 0.2628, 0.5172, 0.2767, 0.5015, 0.3672, 0.5685, 0.6327, 0.6298, 0.5388, 0.634, 0.5392, 0.6197, 0.6222, 0.6125, 0.8919, 0.4736, 0.8008, 0.5508, 0.7909, 0.5366, 0.878, 0.4578, 0.2628, 0.5172, 0.1659, 0.4104, 0.186, 0.393, 0.2767, 0.5015, 0.5388, 0.634, 0.4493, 0.6307, 0.4546, 0.606, 0.5392, 0.6197, 0.3739, 0.5564, 0.2876, 0.4894, 0.2983, 0.4793, 0.3807, 0.5459, 0.2767, 0.5015, 0.186, 0.393, 0.2041, 0.3829, 0.2876, 0.4894, 0.5392, 0.6197, 0.4546, 0.606, 0.4577, 0.5942, 0.5393, 0.6082, 0.7909, 0.5366, 0.7055, 0.5853, 0.6999, 0.574, 0.7824, 0.5255, 0.4546, 0.606, 0.3672, 0.5685, 0.3739, 0.5564, 0.4577, 0.5942, 0.7055, 0.5853, 0.6222, 0.6125, 0.6195, 0.6013, 0.6999, 0.574, 0.3672, 0.5685, 0.2767, 0.5015, 0.2876, 0.4894, 0.3739, 0.5564, 0.6222, 0.6125, 0.5392, 0.6197, 0.5393, 0.6082, 0.6195, 0.6013, 0.5253, 0.4457, 0.5076, 0.4167, 0.5126, 0.4153, 0.5281, 0.4427, 0.6195, 0.6013, 0.5393, 0.6082, 0.54, 0.5979, 0.6175, 0.5909, 0.8634, 0.448, 0.7824, 0.5255, 0.7743, 0.5145, 0.8477, 0.4413, 0.2876, 0.4894, 0.2041, 0.3829, 0.2211, 0.3779, 0.2983, 0.4793, 0.5393, 0.6082, 0.4577, 0.5942, 0.4613, 0.5838, 0.54, 0.5979, 0.7824, 0.5255, 0.6999, 0.574, 0.6953, 0.5635, 0.7743, 0.5145, 0.4577, 0.5942, 0.3739, 0.5564, 0.3807, 0.5459, 0.4613, 0.5838, 0.6999, 0.574, 0.6195, 0.6013, 0.6175, 0.5909, 0.6953, 0.5635, 0.5126, 0.4153, 0.5159, 0.3761, 0.5664, 0.3437, 0.6031, 0.389, 0.5935, 0.428, 0.5728, 0.4509, 0.5492, 0.4561, 0.5281, 0.4427, 0.5982, 0.4301, 0.5751, 0.4542, 0.5728, 0.4509, 0.5935, 0.428, 0.5076, 0.4167, 0.5095, 0.373, 0.5159, 0.3761, 0.5126, 0.4153, 0.5751, 0.4542, 0.5488, 0.4598, 0.5492, 0.4561, 0.5728, 0.4509, 0.5738, 0.3375, 0.6095, 0.3874, 0.6031, 0.389, 0.5664, 0.3437, 0.5095, 0.373, 0.5604, 0.3347, 0.5664, 0.3437, 0.5159, 0.3761, 0.5488, 0.4598, 0.5253, 0.4457, 0.5281, 0.4427, 0.5492, 0.4561, 0.6095, 0.3874, 0.5982, 0.4301, 0.5935, 0.428, 0.6031, 0.389, 0.4656, 0.5708, 0.3895, 0.5327, 0.5076, 0.4167, 0.5253, 0.4457, 0.689, 0.5508, 0.6147, 0.5782, 0.5751, 0.4542, 0.5982, 0.4301, 0.3895, 0.5327, 0.313, 0.4658, 0.5095, 0.373, 0.5076, 0.4167, 0.6147, 0.5782, 0.5406, 0.5851, 0.5488, 0.4598, 0.5751, 0.4542, 0.8352, 0.4293, 0.7643, 0.5017, 0.6095, 0.3874, 0.5738, 0.3375, 0.313, 0.4658, 0.2399, 0.3637, 0.5604, 0.3347, 0.5095, 0.373, 0.5406, 0.5851, 0.4656, 0.5708, 0.5253, 0.4457, 0.5488, 0.4598, 0.7643, 0.5017, 0.689, 0.5508, 0.5982, 0.4301, 0.6095, 0.3874, 0.9999, 0.8074, 0.8845, 0.8252, 0.8008, 0.5508, 0.8919, 0.4736, 0.8477, 0.4413, 0.7743, 0.5145, 0.7643, 0.5017, 0.8352, 0.4293, 0.6489, 0.886, 0.5431, 0.8978, 0.5388, 0.634, 0.6327, 0.6298, 0.3807, 0.5459, 0.2983, 0.4793, 0.313, 0.4658, 0.3895, 0.5327, 0.8845, 0.8252, 0.7753, 0.855, 0.7118, 0.5995, 0.8008, 0.5508, 0.54, 0.5979, 0.4613, 0.5838, 0.4656, 0.5708, 0.5406, 0.5851, 0.6175, 0.5909, 0.54, 0.5979, 0.5406, 0.5851, 0.6147, 0.5782, 0.427, 0.8971, 0.2905, 0.8796, 0.3588, 0.5838, 0.4493, 0.6307, 0.1556, 0.8496, 0.0001495, 0.8254, 0.1659, 0.4104, 0.2628, 0.5172, 0.5431, 0.8978, 0.427, 0.8971, 0.4493, 0.6307, 0.5388, 0.634, 0.7753, 0.855, 0.6489, 0.886, 0.6327, 0.6298, 0.7118, 0.5995, 0.2983, 0.4793, 0.2211, 0.3779, 0.2399, 0.3637, 0.313, 0.4658, 0.7743, 0.5145, 0.6953, 0.5635, 0.689, 0.5508, 0.7643, 0.5017, 0.2905, 0.8796, 0.1556, 0.8496, 0.2628, 0.5172, 0.3588, 0.5838, 0.6953, 0.5635, 0.6175, 0.5909, 0.6147, 0.5782, 0.689, 0.5508, 0.4613, 0.5838, 0.3807, 0.5459, 0.3895, 0.5327, 0.4656, 0.5708, 0.8739, 0.1271, 0.8858, 0.1261, 0.8924, 0.1776, 0.8806, 0.1796, 0.8858, 0.1261, 0.9044, 0.1318, 0.9121, 0.1785, 0.8924, 0.1776, 0.6135, 0.2228, 0.6225, 0.2233, 0.6162, 0.261, 0.6082, 0.2589, 0.8806, 0.1796, 0.8924, 0.1776, 0.9053, 0.229, 0.8937, 0.2326, 0.6225, 0.2233, 0.6401, 0.2203, 0.6313, 0.2657, 0.6162, 0.261, 0.9172, 0.1303, 0.9354, 0.1283, 0.9427, 0.1716, 0.9247, 0.1757, 0.9247, 0.1757, 0.9427, 0.1716, 0.9541, 0.2112, 0.9365, 0.2178, 0.6401, 0.2203, 0.6491, 0.2213, 0.6387, 0.2683, 0.6313, 0.2657, 0.9044, 0.1318, 0.9172, 0.1303, 0.9247, 0.1757, 0.9121, 0.1785, 0.8636, 0.1828, 0.8806, 0.1796, 0.8937, 0.2326, 0.877, 0.2379])
me_circle.materials.append(mat_porcelain)
me_circle.use_remesh_preserve_volume = False
me_circle.use_remesh_preserve_attributes = False
me_circle.use_mirror_vertex_groups = False
me_circle.update()
me_plane_001 = bpy.data.meshes.new('Plane.001')
me_plane_001.from_pydata([(1.0, -1.0, 0.0), (-1.0, -1.0, 0.0), (1.0, 1.0, 0.0), (-1.0, 1.0, 0.0)], [], [(2, 3, 1, 0)])
me_plane_001.materials.append(mat_light_001)
me_plane_001.use_remesh_preserve_volume = False
me_plane_001.use_remesh_preserve_attributes = False
me_plane_001.use_mirror_vertex_groups = False
me_plane_001.update()
me_plane = bpy.data.meshes.new('Plane')
me_plane.from_pydata([(1.0, -1.0, 0.0), (-1.0, -1.0, 0.0), (1.0, 1.0, 0.0), (-1.0, 1.0, 0.0)], [], [(2, 3, 1, 0)])
me_plane.materials.append(mat_light)
me_plane.use_remesh_preserve_volume = False
me_plane.use_remesh_preserve_attributes = False
me_plane.use_mirror_vertex_groups = False
me_plane.update()
me_mesh_002 = bpy.data.meshes.new('Mesh.002')
me_mesh_002.from_pydata([], [], [])
me_mesh_002.use_remesh_preserve_volume = False
me_mesh_002.use_remesh_preserve_attributes = False
me_mesh_002.use_mirror_vertex_groups = False
me_mesh_002.update()
me_mesh = bpy.data.meshes.new('Mesh')
me_mesh.from_pydata([(1.0, 1.0, 0.0), (1.0, -1.0, 0.0), (-1.0, -1.0, 0.0), (-1.0, 1.0, 0.0)], [], [(0, 3, 2, 1)])
me_mesh.polygons.foreach_set('use_smooth', [True] * 1)
me_mesh.materials.append(mat_bottomlamp)
me_mesh.use_remesh_preserve_volume = False
me_mesh.use_remesh_preserve_attributes = False
me_mesh.use_mirror_vertex_groups = False
me_mesh.update()

# ---- objects
ob_circle_001 = bpy.data.objects.new('Circle.001', me_circle_001)
ob_circle = bpy.data.objects.new('Circle', me_circle)
ob_plane_003 = bpy.data.objects.new('Plane.003', me_plane_001)
ob_plane = bpy.data.objects.new('Plane', me_plane)
ob_empty = bpy.data.objects.new('Empty', None)
ob_camera_002 = bpy.data.objects.new('Camera.002', cam_camera_002)
ob_mesh_002 = bpy.data.objects.new('Mesh.002', me_mesh_002)
ob_mesh = bpy.data.objects.new('Mesh', me_mesh)

# ---- transforms, parenting, visibility, modifiers, constraints
ob_circle_001.location = (-0.8074, -1.32, 0.3079)
ob_circle_001.rotation_euler = (0.08723, 0.3545, -0.2946)
ob_circle_001.scale = (0.9893, 0.9893, 0.9893)
ob_circle_001.color = (0.1523, 0.02701, 0.005916, 1.0)
ob_circle_001.display_type = 'SOLID'
ob_circle_001.lineart.crease_threshold = 0.0
_m = ob_circle_001.modifiers.new('Subsurf', 'SUBSURF')
_m.uv_smooth = 'PRESERVE_CORNERS'
_m.levels = 2
_m.render_levels = 4
_m.show_only_control_edges = False
ob_circle.location = (-0.8074, -1.32, 0.3079)
ob_circle.rotation_euler = (0.2037, 0.3046, 0.06188)
ob_circle.lineart.crease_threshold = 0.0
_m = ob_circle.modifiers.new('Subsurf', 'SUBSURF')
_m.uv_smooth = 'PRESERVE_CORNERS'
_m.levels = 2
_m.render_levels = 3
_m.show_only_control_edges = False
ob_plane_003.location = (3.201, -1.519, 2.938)
ob_plane_003.rotation_euler = (0.03365, 1.502, -0.03397)
ob_plane_003.scale = (2.477, 2.596, 0.7291)
ob_plane_003.visible_camera = False
ob_plane_003.display_type = 'WIRE'
ob_plane_003.lineart.crease_threshold = 0.0
ob_plane.location = (-2.011, 0.5807, 5.478)
ob_plane.scale = (2.488, 7.032, 0.734)
ob_plane.visible_camera = False
ob_plane.display_type = 'WIRE'
ob_plane.lineart.crease_threshold = 0.0
ob_empty.location = (0.04959, 0.0638, 0.3012)
ob_empty.empty_image_offset = (0.0, 0.0)
ob_empty.lineart.crease_threshold = 0.0
ob_camera_002.parent = ob_empty
ob_camera_002.matrix_parent_inverse = Matrix(((1.0, 0.0, 0.0, -0.04959), (0.0, 1.0, 0.0, -0.0638), (0.0, 0.0, 1.0, -0.6618), (0.0, 0.0, 0.0, 1.0)))
ob_camera_002.location = (-0.4303, -7.328, 4.036)
ob_camera_002.rotation_euler = (1.231, -0.0, 0.0)
ob_camera_002.lock_rotations_4d = False
ob_camera_002.empty_display_type = 'ARROWS'
ob_camera_002.color = (0.0, 0.0, 0.0, 0.0)
ob_camera_002.display_type = 'WIRE'
ob_camera_002.lineart.crease_threshold = 0.0
ob_mesh_002.location = (-0.1928, 0.0, 0.09883)
ob_mesh_002.empty_display_type = 'ARROWS'
ob_mesh_002.lineart.crease_threshold = 0.0
_m = ob_mesh_002.modifiers.new('Mirror', 'MIRROR')
_m.use_axis = (False, True, False)
_m.use_clip = True
_m = ob_mesh_002.modifiers.new('Array', 'ARRAY')
_m.count = 3
_m.constant_offset_displace = (0.0, 0.0, 0.0)
_m.use_merge_vertices = True
_m.merge_threshold = 0.05
_m = ob_mesh_002.modifiers.new('Curve', 'CURVE')
ob_mesh.location = (-0.4085, -0.446, -0.1414)
ob_mesh.scale = (13.69, 13.69, 13.69)
ob_mesh.empty_display_type = 'ARROWS'
ob_mesh.visible_camera = False
ob_mesh.lineart.crease_threshold = 0.0

# ---- collection membership
col_collection_1.objects.link(ob_circle_001)
col_collection_1.objects.link(ob_circle)
col_collection_1.objects.link(ob_plane_003)
col_collection_1.objects.link(ob_plane)
col_collection_1.objects.link(ob_empty)
col_collection_1.objects.link(ob_camera_002)
col_collection_1.objects.link(ob_mesh_002)
col_collection_1.objects.link(ob_mesh)

# ---- scene / render settings (as saved in the file)
scene.camera = ob_camera_002
scene.frame_start = 1; scene.frame_end = 250; scene.frame_set(1)
scene.render.engine = 'CYCLES'
scene.render.image_settings.compression = 90
scene.render.resolution_x = 512
scene.render.resolution_y = 512
scene.render.pixel_aspect_x = 100.0
scene.render.pixel_aspect_y = 100.0
scene.render.dither_intensity = 0.0
scene.render.film_transparent = True
scene.render.use_compositing = False
scene.render.use_sequencer = False
scene.render.bake_margin = 2
scene.render.bake_bias = 0.0
scene.render.use_stamp_render_time = False
scene.render.stamp_font_size = 0
scene.cycles.use_denoising = False
scene.cycles.samples = 1024
scene.cycles.sampling_pattern = 'TABULATED_SOBOL'
scene.cycles.light_sampling_threshold = 0.0
scene.cycles.use_adaptive_sampling = False
scene.cycles.use_light_tree = False
scene.cycles.blur_glossy = 0.0
scene.cycles.volume_bounces = 1
scene.cycles.pixel_filter_type = 'GAUSSIAN'
scene.cycles.sample_clamp_indirect = 0.0
scene.view_settings.view_transform = 'Standard'
bpy.context.view_layer.update()
